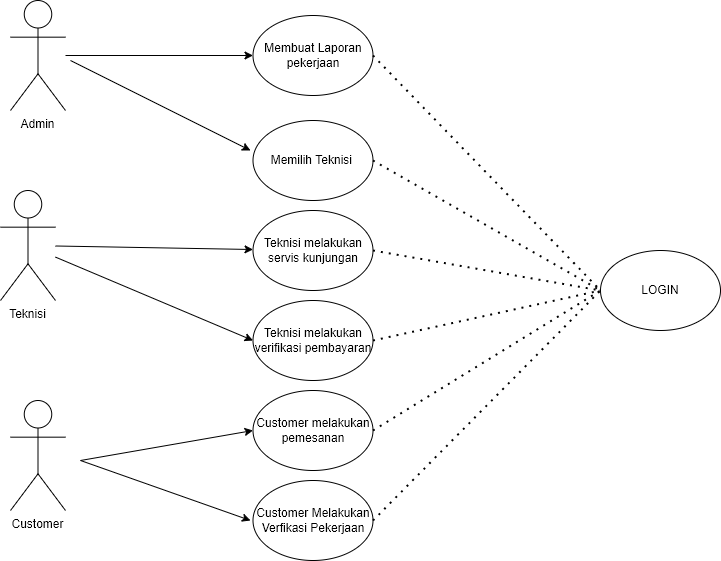

The diagram above was exported from draw.io. Its source (the exported page's mxGraphModel, read from the mxfile embedded in the PNG):
<mxGraphModel dx="1504" dy="644" grid="1" gridSize="10" guides="1" tooltips="1" connect="1" arrows="1" fold="1" page="1" pageScale="1" pageWidth="850" pageHeight="1100" math="0" shadow="0">
  <root>
    <mxCell id="0" />
    <mxCell id="1" parent="0" />
    <mxCell id="jt41Paz0hso7x_Bz6Xg6-11" style="edgeStyle=orthogonalEdgeStyle;rounded=0;orthogonalLoop=1;jettySize=auto;html=1;entryX=0;entryY=0.5;entryDx=0;entryDy=0;" edge="1" parent="1" source="jt41Paz0hso7x_Bz6Xg6-1" target="jt41Paz0hso7x_Bz6Xg6-4">
      <mxGeometry relative="1" as="geometry" />
    </mxCell>
    <mxCell id="jt41Paz0hso7x_Bz6Xg6-1" value="Admin" style="shape=umlActor;verticalLabelPosition=bottom;verticalAlign=top;html=1;outlineConnect=0;" vertex="1" parent="1">
      <mxGeometry x="80" y="110" width="55" height="110" as="geometry" />
    </mxCell>
    <mxCell id="jt41Paz0hso7x_Bz6Xg6-2" value="Teknisi" style="shape=umlActor;verticalLabelPosition=bottom;verticalAlign=top;html=1;outlineConnect=0;" vertex="1" parent="1">
      <mxGeometry x="70" y="300" width="55" height="110" as="geometry" />
    </mxCell>
    <mxCell id="jt41Paz0hso7x_Bz6Xg6-3" value="Customer" style="shape=umlActor;verticalLabelPosition=bottom;verticalAlign=top;html=1;outlineConnect=0;" vertex="1" parent="1">
      <mxGeometry x="80" y="510" width="55" height="110" as="geometry" />
    </mxCell>
    <mxCell id="jt41Paz0hso7x_Bz6Xg6-4" value="Membuat Laporan pekerjaan" style="ellipse;whiteSpace=wrap;html=1;" vertex="1" parent="1">
      <mxGeometry x="322.5" y="125" width="120" height="80" as="geometry" />
    </mxCell>
    <mxCell id="jt41Paz0hso7x_Bz6Xg6-5" value="Memilih Teknisi&amp;nbsp;" style="ellipse;whiteSpace=wrap;html=1;" vertex="1" parent="1">
      <mxGeometry x="322.5" y="230" width="120" height="80" as="geometry" />
    </mxCell>
    <mxCell id="jt41Paz0hso7x_Bz6Xg6-6" value="Teknisi melakukan servis kunjungan" style="ellipse;whiteSpace=wrap;html=1;" vertex="1" parent="1">
      <mxGeometry x="322.5" y="320" width="120" height="80" as="geometry" />
    </mxCell>
    <mxCell id="jt41Paz0hso7x_Bz6Xg6-7" value="Teknisi melakukan verifikasi pembayaran" style="ellipse;whiteSpace=wrap;html=1;" vertex="1" parent="1">
      <mxGeometry x="322.5" y="410" width="120" height="80" as="geometry" />
    </mxCell>
    <mxCell id="jt41Paz0hso7x_Bz6Xg6-8" value="Customer melakukan pemesanan" style="ellipse;whiteSpace=wrap;html=1;" vertex="1" parent="1">
      <mxGeometry x="322.5" y="500" width="120" height="80" as="geometry" />
    </mxCell>
    <mxCell id="jt41Paz0hso7x_Bz6Xg6-9" value="Customer Melakukan Verfikasi Pekerjaan" style="ellipse;whiteSpace=wrap;html=1;" vertex="1" parent="1">
      <mxGeometry x="322.5" y="590" width="120" height="80" as="geometry" />
    </mxCell>
    <mxCell id="jt41Paz0hso7x_Bz6Xg6-12" value="" style="endArrow=classic;html=1;rounded=0;" edge="1" parent="1">
      <mxGeometry width="50" height="50" relative="1" as="geometry">
        <mxPoint x="140" y="170" as="sourcePoint" />
        <mxPoint x="320" y="260" as="targetPoint" />
      </mxGeometry>
    </mxCell>
    <mxCell id="jt41Paz0hso7x_Bz6Xg6-13" value="" style="endArrow=classic;html=1;rounded=0;" edge="1" parent="1" source="jt41Paz0hso7x_Bz6Xg6-2" target="jt41Paz0hso7x_Bz6Xg6-6">
      <mxGeometry width="50" height="50" relative="1" as="geometry">
        <mxPoint x="150" y="180" as="sourcePoint" />
        <mxPoint x="330" y="270" as="targetPoint" />
      </mxGeometry>
    </mxCell>
    <mxCell id="jt41Paz0hso7x_Bz6Xg6-14" value="" style="endArrow=classic;html=1;rounded=0;entryX=0;entryY=0.5;entryDx=0;entryDy=0;" edge="1" parent="1" source="jt41Paz0hso7x_Bz6Xg6-2" target="jt41Paz0hso7x_Bz6Xg6-7">
      <mxGeometry width="50" height="50" relative="1" as="geometry">
        <mxPoint x="160" y="190" as="sourcePoint" />
        <mxPoint x="340" y="280" as="targetPoint" />
      </mxGeometry>
    </mxCell>
    <mxCell id="jt41Paz0hso7x_Bz6Xg6-15" value="" style="endArrow=classic;html=1;rounded=0;entryX=0;entryY=0.5;entryDx=0;entryDy=0;" edge="1" parent="1" target="jt41Paz0hso7x_Bz6Xg6-8">
      <mxGeometry width="50" height="50" relative="1" as="geometry">
        <mxPoint x="150" y="570" as="sourcePoint" />
        <mxPoint x="350" y="290" as="targetPoint" />
      </mxGeometry>
    </mxCell>
    <mxCell id="jt41Paz0hso7x_Bz6Xg6-16" value="" style="endArrow=classic;html=1;rounded=0;" edge="1" parent="1">
      <mxGeometry width="50" height="50" relative="1" as="geometry">
        <mxPoint x="150" y="570" as="sourcePoint" />
        <mxPoint x="320" y="630" as="targetPoint" />
      </mxGeometry>
    </mxCell>
    <mxCell id="jt41Paz0hso7x_Bz6Xg6-17" value="LOGIN" style="ellipse;whiteSpace=wrap;html=1;" vertex="1" parent="1">
      <mxGeometry x="670" y="360" width="120" height="80" as="geometry" />
    </mxCell>
    <mxCell id="jt41Paz0hso7x_Bz6Xg6-18" value="" style="endArrow=none;dashed=1;html=1;dashPattern=1 3;strokeWidth=2;rounded=0;entryX=0;entryY=0.5;entryDx=0;entryDy=0;exitX=1;exitY=0.5;exitDx=0;exitDy=0;" edge="1" parent="1" source="jt41Paz0hso7x_Bz6Xg6-4" target="jt41Paz0hso7x_Bz6Xg6-17">
      <mxGeometry width="50" height="50" relative="1" as="geometry">
        <mxPoint x="460" y="210" as="sourcePoint" />
        <mxPoint x="510" y="160" as="targetPoint" />
      </mxGeometry>
    </mxCell>
    <mxCell id="jt41Paz0hso7x_Bz6Xg6-19" value="" style="endArrow=none;dashed=1;html=1;dashPattern=1 3;strokeWidth=2;rounded=0;exitX=1;exitY=0.5;exitDx=0;exitDy=0;" edge="1" parent="1" source="jt41Paz0hso7x_Bz6Xg6-5">
      <mxGeometry width="50" height="50" relative="1" as="geometry">
        <mxPoint x="452.5000000000041" y="175" as="sourcePoint" />
        <mxPoint x="670" y="400" as="targetPoint" />
      </mxGeometry>
    </mxCell>
    <mxCell id="jt41Paz0hso7x_Bz6Xg6-20" value="" style="endArrow=none;dashed=1;html=1;dashPattern=1 3;strokeWidth=2;rounded=0;entryX=0;entryY=0.5;entryDx=0;entryDy=0;exitX=1;exitY=0.5;exitDx=0;exitDy=0;" edge="1" parent="1" source="jt41Paz0hso7x_Bz6Xg6-6" target="jt41Paz0hso7x_Bz6Xg6-17">
      <mxGeometry width="50" height="50" relative="1" as="geometry">
        <mxPoint x="462.5000000000041" y="185" as="sourcePoint" />
        <mxPoint x="690" y="420" as="targetPoint" />
      </mxGeometry>
    </mxCell>
    <mxCell id="jt41Paz0hso7x_Bz6Xg6-21" value="" style="endArrow=none;dashed=1;html=1;dashPattern=1 3;strokeWidth=2;rounded=0;entryX=0;entryY=0.5;entryDx=0;entryDy=0;exitX=1;exitY=0.5;exitDx=0;exitDy=0;" edge="1" parent="1" source="jt41Paz0hso7x_Bz6Xg6-7" target="jt41Paz0hso7x_Bz6Xg6-17">
      <mxGeometry width="50" height="50" relative="1" as="geometry">
        <mxPoint x="472.5000000000041" y="195" as="sourcePoint" />
        <mxPoint x="700" y="430" as="targetPoint" />
      </mxGeometry>
    </mxCell>
    <mxCell id="jt41Paz0hso7x_Bz6Xg6-22" value="" style="endArrow=none;dashed=1;html=1;dashPattern=1 3;strokeWidth=2;rounded=0;exitX=1;exitY=0.5;exitDx=0;exitDy=0;" edge="1" parent="1" source="jt41Paz0hso7x_Bz6Xg6-8">
      <mxGeometry width="50" height="50" relative="1" as="geometry">
        <mxPoint x="482.5000000000041" y="205" as="sourcePoint" />
        <mxPoint x="670" y="400" as="targetPoint" />
      </mxGeometry>
    </mxCell>
    <mxCell id="jt41Paz0hso7x_Bz6Xg6-23" value="" style="endArrow=none;dashed=1;html=1;dashPattern=1 3;strokeWidth=2;rounded=0;entryX=0;entryY=0.5;entryDx=0;entryDy=0;exitX=1;exitY=0.5;exitDx=0;exitDy=0;" edge="1" parent="1" source="jt41Paz0hso7x_Bz6Xg6-9" target="jt41Paz0hso7x_Bz6Xg6-17">
      <mxGeometry width="50" height="50" relative="1" as="geometry">
        <mxPoint x="492.5000000000041" y="215" as="sourcePoint" />
        <mxPoint x="720" y="450" as="targetPoint" />
      </mxGeometry>
    </mxCell>
  </root>
</mxGraphModel>